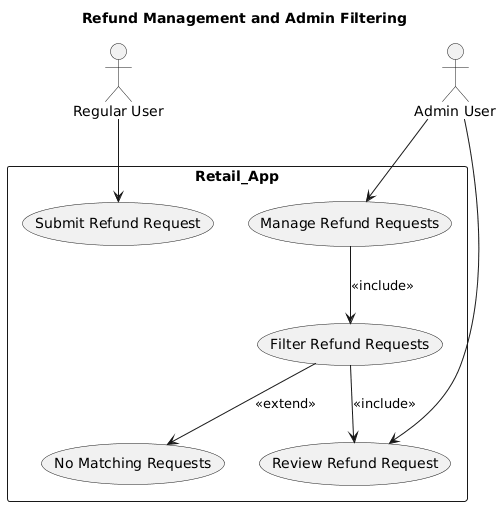

The diagram above was rendered by PlantUML. Its source (embedded in the PNG):
@startuml
title Refund Management and Admin Filtering

actor "Regular User" as User
actor "Admin User" as Admin

rectangle Retail_App {

  usecase "Submit Refund Request" as UC_Submit
  usecase "Manage Refund Requests" as UC_Manage
  usecase "Filter Refund Requests" as UC_Filter
  usecase "Review Refund Request" as UC_Review
  usecase "No Matching Requests" as UC_NoMatch

  ' Admin workflow relationships
  UC_Manage --> UC_Filter : <<include>>
  UC_Filter --> UC_NoMatch : <<extend>>
  UC_Filter --> UC_Review : <<include>>
}

' User submits return/refund requests
User --> UC_Submit

' Admin actions
Admin --> UC_Manage
Admin --> UC_Review
@enduml